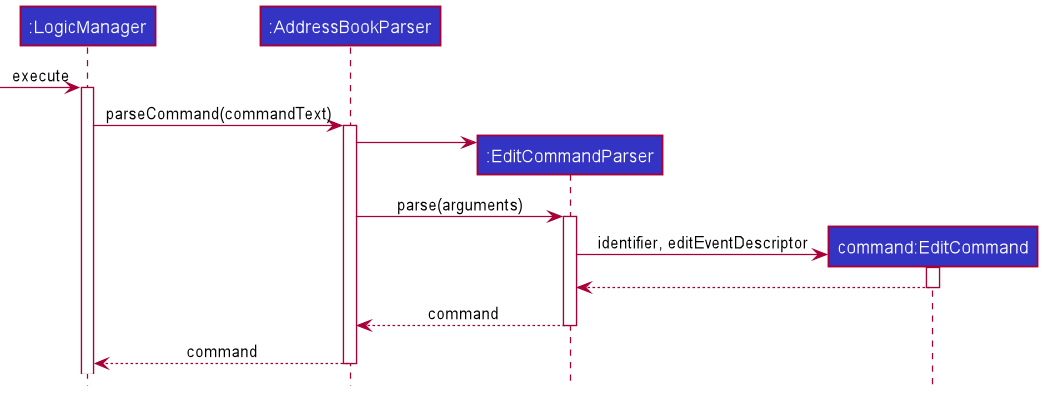

The diagram above was rendered by PlantUML. Its source (embedded in the PNG):
@startuml
!include ../style.puml

Participant ":LogicManager" as logic LOGIC_COLOR
Participant ":AddressBookParser" as abp LOGIC_COLOR
Participant ":EditCommandParser" as ecp LOGIC_COLOR
Participant "command:EditCommand" as ec LOGIC_COLOR

[-> logic : execute
activate logic
logic -> abp ++: parseCommand(commandText)
create ecp
abp -> ecp
abp -> ecp ++: parse(arguments)
create ec
ecp -> ec ++: identifier, editEventDescriptor
ec --> ecp --
ecp --> abp --: command
abp --> logic --: command

@enduml